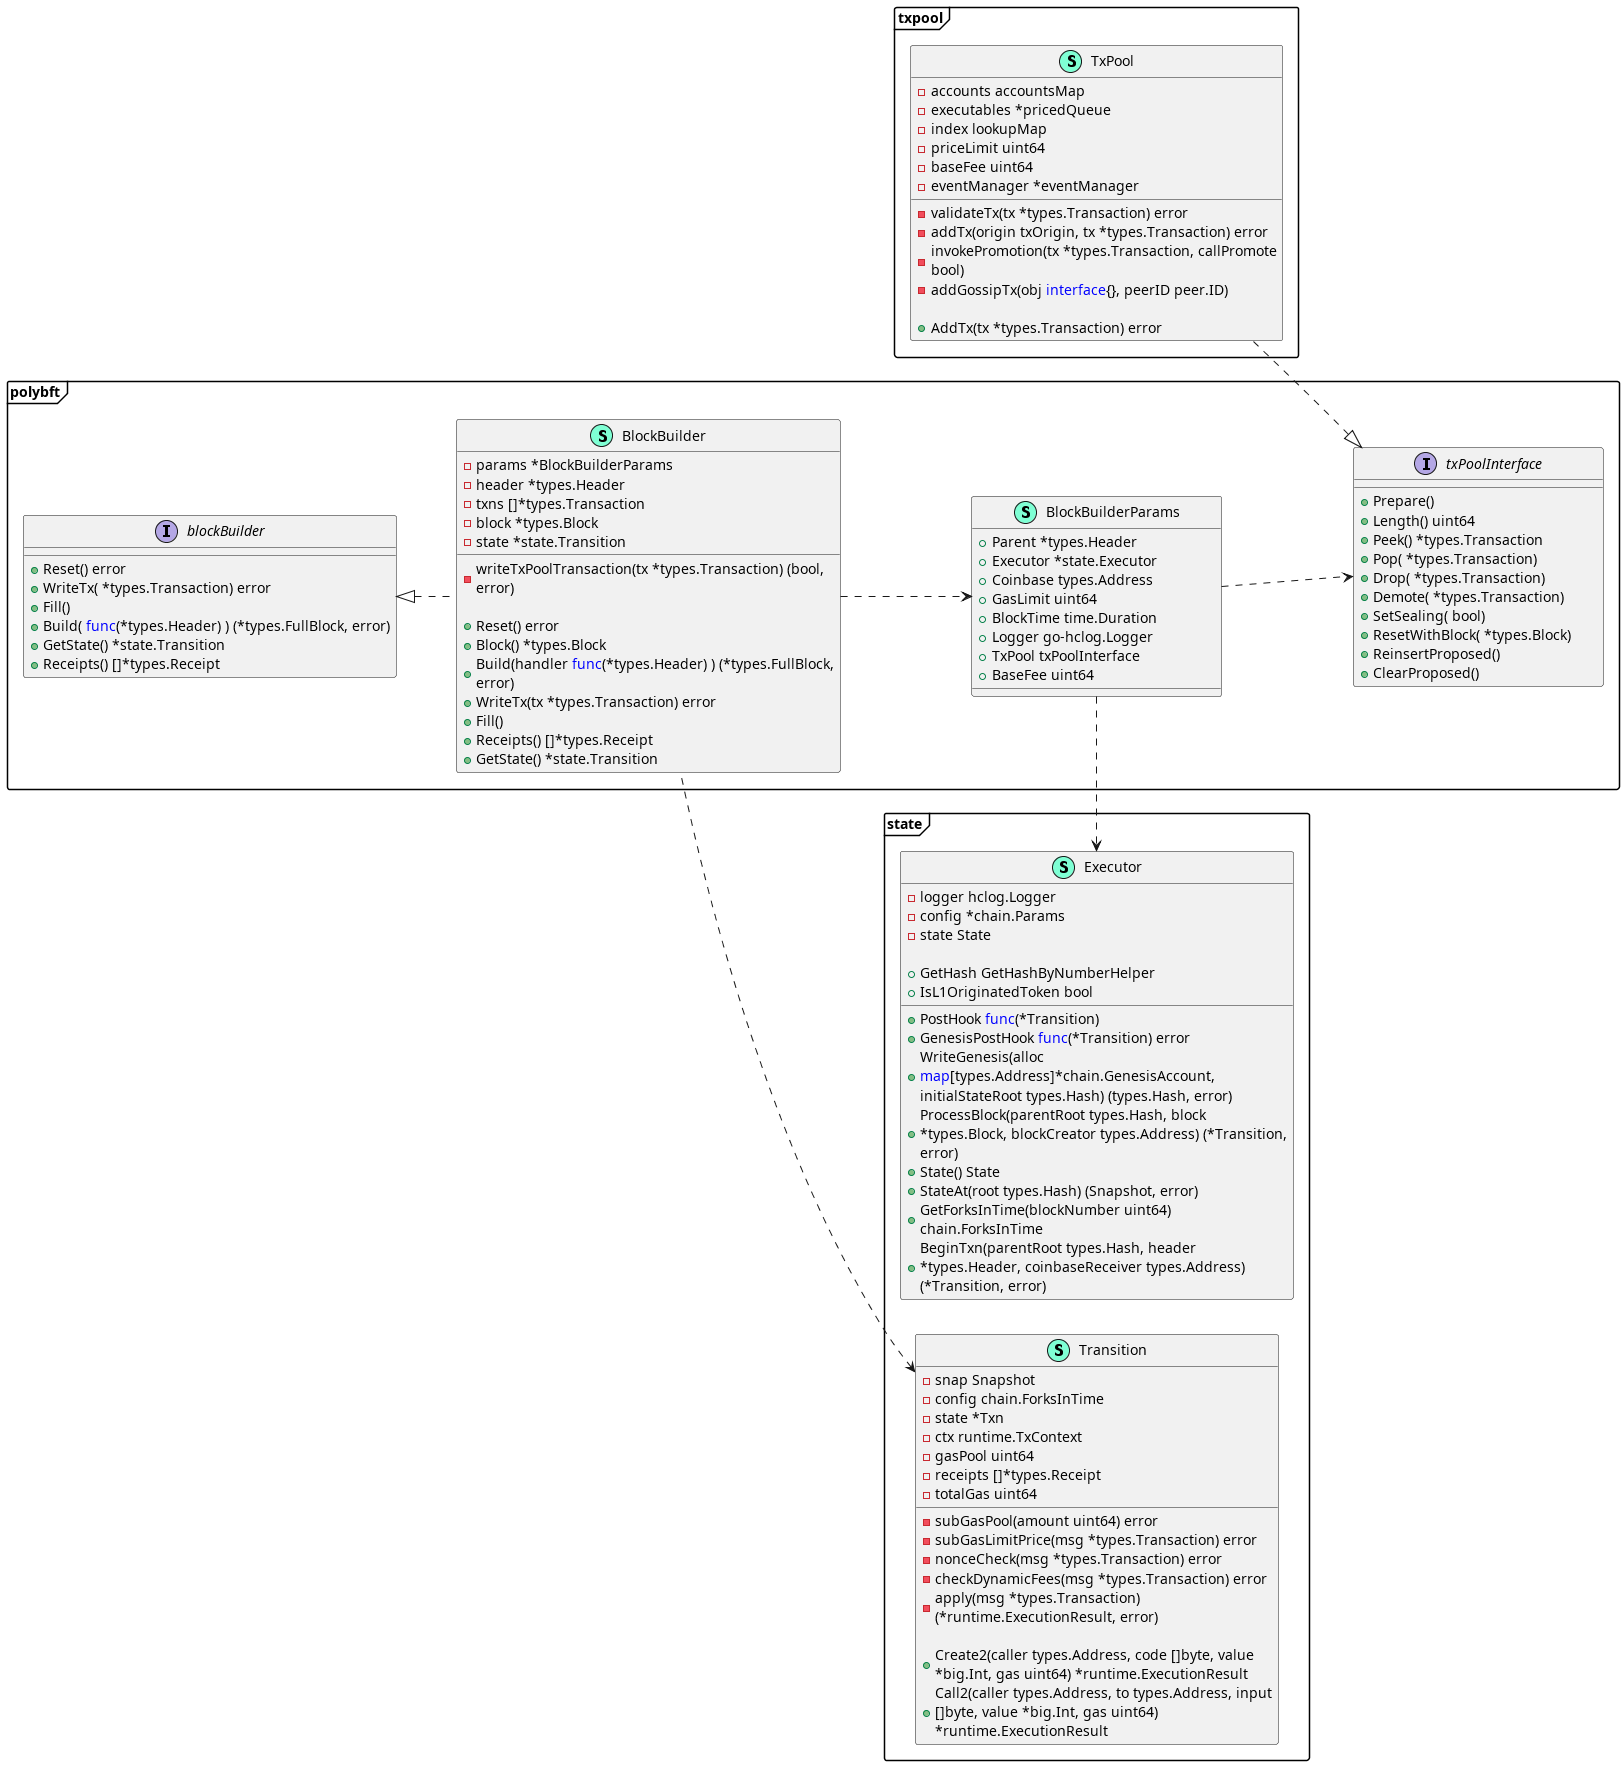

The diagram above was rendered by PlantUML. Its source (embedded in the PNG):
@startuml
skinparam packageStyle frame
left to right direction
<style>
class {
  MinimumWidth 250
  MaximumWidth 370
 
}
</style>

namespace polybft {
    class BlockBuilder << (S,Aquamarine) >> {
        - params *BlockBuilderParams
        - header *types.Header
        - txns []*types.Transaction
        - block *types.Block
        - state *state.Transition

        - writeTxPoolTransaction(tx *types.Transaction) (bool, error)

        + Reset() error
        + Block() *types.Block
        + Build(handler <font color=blue>func</font>(*types.Header) ) (*types.FullBlock, error)
        + WriteTx(tx *types.Transaction) error
        + Fill() 
        + Receipts() []*types.Receipt
        + GetState() *state.Transition

    }
    class BlockBuilderParams << (S,Aquamarine) >> {
        + Parent *types.Header
        + Executor *state.Executor
        + Coinbase types.Address
        + GasLimit uint64
        + BlockTime time.Duration
        + Logger go-hclog.Logger
        + TxPool txPoolInterface
        + BaseFee uint64

    }
    
    interface blockBuilder  {
        + Reset() error
        + WriteTx( *types.Transaction) error
        + Fill() 
        + Build( <font color=blue>func</font>(*types.Header) ) (*types.FullBlock, error)
        + GetState() *state.Transition
        + Receipts() []*types.Receipt

    }
    
   
    
    interface txPoolInterface  {
        + Prepare() 
        + Length() uint64
        + Peek() *types.Transaction
        + Pop( *types.Transaction) 
        + Drop( *types.Transaction) 
        + Demote( *types.Transaction) 
        + SetSealing( bool) 
        + ResetWithBlock( *types.Block) 
        + ReinsertProposed() 
        + ClearProposed() 

    }
}

namespace txpool {

    class TxPool << (S,Aquamarine) >> {
        - accounts accountsMap
        - executables *pricedQueue
        - index lookupMap
        - priceLimit uint64
        - baseFee uint64
        - eventManager *eventManager
        
        - validateTx(tx *types.Transaction) error
        - addTx(origin txOrigin, tx *types.Transaction) error
        - invokePromotion(tx *types.Transaction, callPromote bool) 
        - addGossipTx(obj <font color=blue>interface</font>{}, peerID peer.ID) 
        
        + AddTx(tx *types.Transaction) error
    }
}
namespace state{
    
    class Transition << (S,Aquamarine) >> {
        - snap Snapshot
        - config chain.ForksInTime
        - state *Txn
        - ctx runtime.TxContext
        - gasPool uint64
        - receipts []*types.Receipt
        - totalGas uint64

        - subGasPool(amount uint64) error
        - subGasLimitPrice(msg *types.Transaction) error
        - nonceCheck(msg *types.Transaction) error
        - checkDynamicFees(msg *types.Transaction) error
        - apply(msg *types.Transaction) (*runtime.ExecutionResult, error)
        
        + Create2(caller types.Address, code []byte, value *big.Int, gas uint64) *runtime.ExecutionResult
        + Call2(caller types.Address, to types.Address, input []byte, value *big.Int, gas uint64) *runtime.ExecutionResult
       
    }
    class Executor << (S,Aquamarine) >> {
        - logger hclog.Logger
        - config *chain.Params
        - state State

        + GetHash GetHashByNumberHelper
        + PostHook <font color=blue>func</font>(*Transition) 
        + GenesisPostHook <font color=blue>func</font>(*Transition) error
        + IsL1OriginatedToken bool

        + WriteGenesis(alloc <font color=blue>map</font>[types.Address]*chain.GenesisAccount, initialStateRoot types.Hash) (types.Hash, error)
        + ProcessBlock(parentRoot types.Hash, block *types.Block, blockCreator types.Address) (*Transition, error)
        + State() State
        + StateAt(root types.Hash) (Snapshot, error)
        + GetForksInTime(blockNumber uint64) chain.ForksInTime
        + BeginTxn(parentRoot types.Hash, header *types.Header, coinbaseReceiver types.Address) (*Transition, error)

    }
}

"polybft.blockBuilder" <|.. "polybft.BlockBuilder"
"polybft.txPoolInterface" <|.u. "txpool.TxPool"
"polybft.BlockBuilderParams" ..> "polybft.txPoolInterface"
"polybft.BlockBuilder" ..> "polybft.BlockBuilderParams"
"polybft.BlockBuilder" .u.>  "state.Transition"
"polybft.BlockBuilderParams" .r.> "state.Executor"

   
@enduml